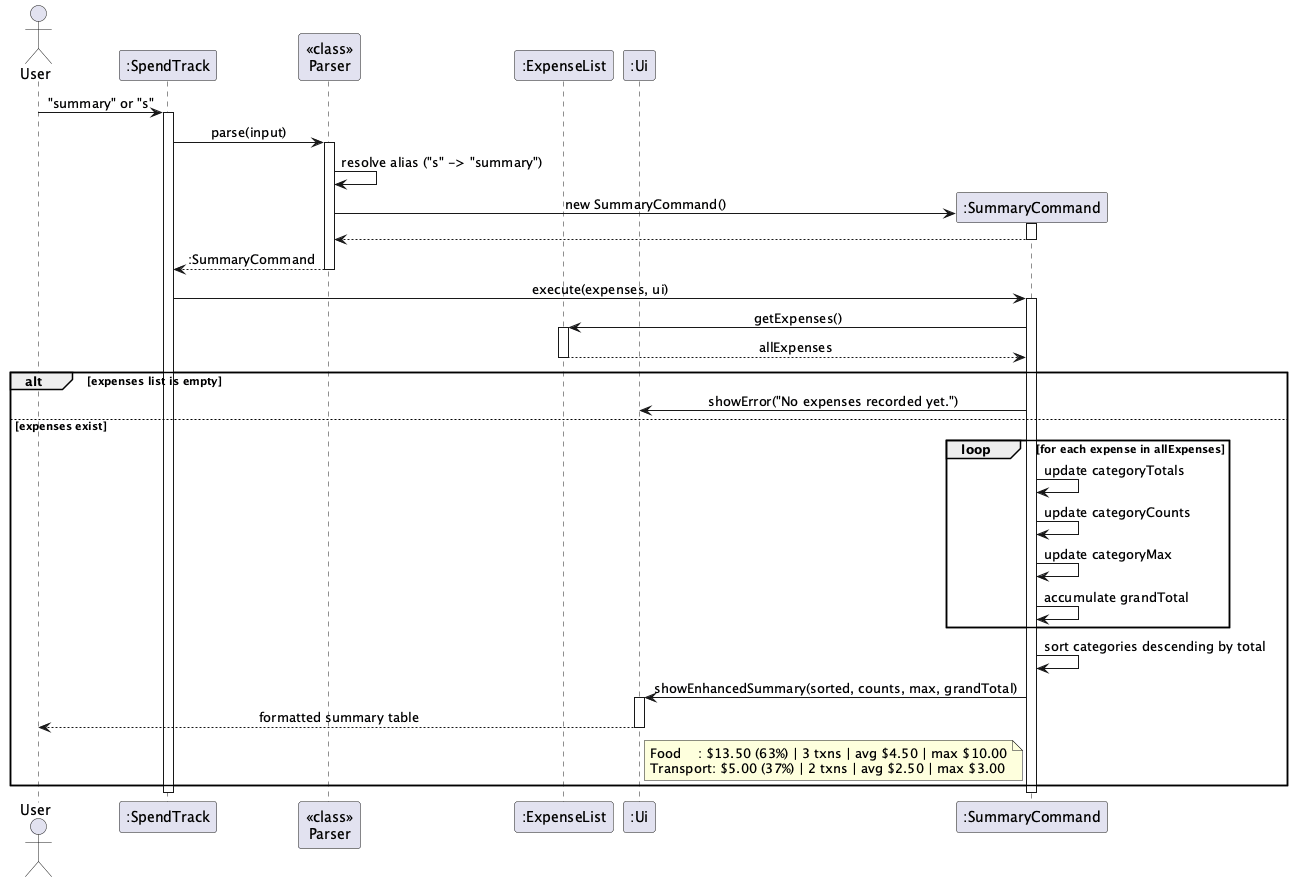

The diagram above was rendered by PlantUML. Its source (embedded in the PNG):
@startuml
!define BGCOLOR white
skinparam backgroundColor BGCOLOR
skinparam sequenceMessageAlign center

actor User
participant ":SpendTrack" as ST
participant "<<class>>\nParser" as P
participant ":ExpenseList" as EL
participant ":Ui" as UI

User -> ST : "summary" or "s"
activate ST

ST -> P : parse(input)
activate P
P -> P : resolve alias ("s" -> "summary")
create ":SummaryCommand" as SC
P -> SC : new SummaryCommand()
activate SC
SC --> P
deactivate SC
P --> ST : :SummaryCommand
deactivate P

ST -> SC : execute(expenses, ui)
activate SC

SC -> EL : getExpenses()
activate EL
EL --> SC : allExpenses
deactivate EL

alt expenses list is empty
    SC -> UI : showError("No expenses recorded yet.")
else expenses exist
    loop for each expense in allExpenses
        SC -> SC : update categoryTotals
        SC -> SC : update categoryCounts
        SC -> SC : update categoryMax
        SC -> SC : accumulate grandTotal
    end
    SC -> SC : sort categories descending by total
    SC -> UI : showEnhancedSummary(sorted, counts, max, grandTotal)
    activate UI
    UI --> User : formatted summary table
    note right of UI
      Food    : $13.50 (63%) | 3 txns | avg $4.50 | max $10.00
      Transport: $5.00 (37%) | 2 txns | avg $2.50 | max $3.00
    end note
    deactivate UI
end

deactivate SC
deactivate ST
@enduml